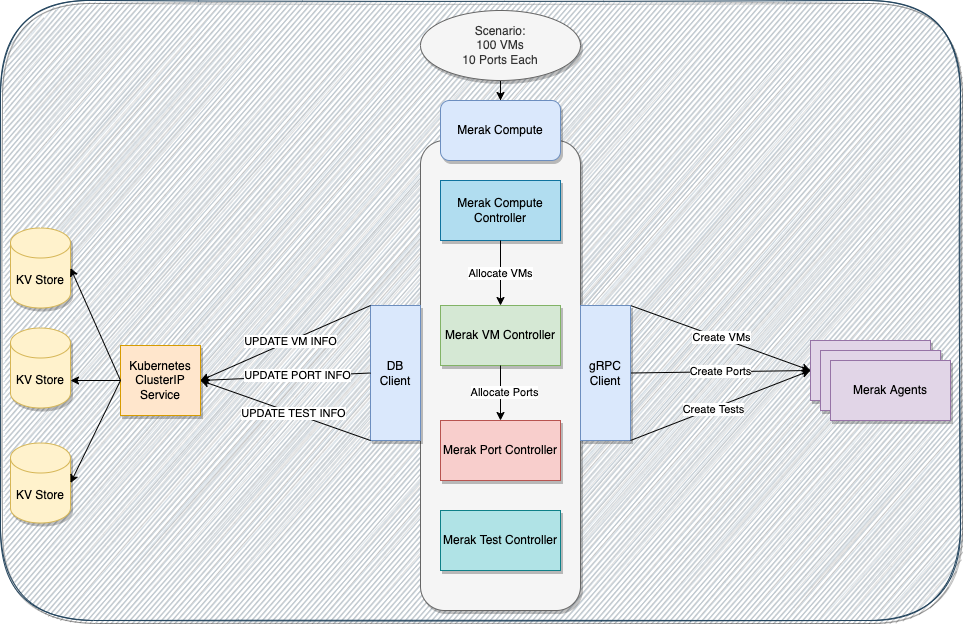

The diagram above was exported from draw.io. Its source (the exported page's mxGraphModel, read from the mxfile embedded in the PNG):
<mxGraphModel dx="1106" dy="815" grid="1" gridSize="10" guides="1" tooltips="1" connect="1" arrows="1" fold="1" page="1" pageScale="1" pageWidth="1000" pageHeight="1000" math="0" shadow="0">
  <root>
    <mxCell id="0" />
    <mxCell id="1" parent="0" />
    <mxCell id="GLz8vUpol3Yft3FvI9qI-12" value="" style="rounded=1;whiteSpace=wrap;html=1;sketch=1;glass=0;shadow=1;fillColor=#bac8d3;strokeColor=#23445d;" vertex="1" parent="1">
      <mxGeometry y="70" width="960" height="620" as="geometry" />
    </mxCell>
    <mxCell id="4yg89RcTU6mPl9Lgic_4-30" value="" style="rounded=1;whiteSpace=wrap;html=1;fillColor=#f5f5f5;strokeColor=#666666;fontColor=#333333;glass=0;shadow=1;sketch=0;" parent="1" vertex="1">
      <mxGeometry x="420" y="210" width="160" height="470" as="geometry" />
    </mxCell>
    <mxCell id="4yg89RcTU6mPl9Lgic_4-1" value="Merak Compute Controller" style="rounded=0;whiteSpace=wrap;html=1;fillColor=#b1ddf0;strokeColor=#10739e;shadow=1;" parent="1" vertex="1">
      <mxGeometry x="440" y="250" width="120" height="60" as="geometry" />
    </mxCell>
    <mxCell id="GLz8vUpol3Yft3FvI9qI-11" value="" style="edgeStyle=orthogonalEdgeStyle;rounded=0;orthogonalLoop=1;jettySize=auto;html=1;" edge="1" parent="1" source="4yg89RcTU6mPl9Lgic_4-2" target="4yg89RcTU6mPl9Lgic_4-31">
      <mxGeometry relative="1" as="geometry" />
    </mxCell>
    <mxCell id="4yg89RcTU6mPl9Lgic_4-2" value="Scenario:&lt;br&gt;100 VMs&lt;br&gt;10 Ports Each" style="ellipse;whiteSpace=wrap;html=1;fillColor=#f5f5f5;fontColor=#333333;strokeColor=#666666;shadow=1;" parent="1" vertex="1">
      <mxGeometry x="420" y="80" width="160" height="70" as="geometry" />
    </mxCell>
    <mxCell id="4yg89RcTU6mPl9Lgic_4-4" value="Merak VM Controller" style="rounded=0;whiteSpace=wrap;html=1;fillColor=#d5e8d4;strokeColor=#82b366;shadow=1;" parent="1" vertex="1">
      <mxGeometry x="440" y="375" width="120" height="60" as="geometry" />
    </mxCell>
    <mxCell id="4yg89RcTU6mPl9Lgic_4-5" value="KV Store" style="shape=cylinder3;whiteSpace=wrap;html=1;boundedLbl=1;backgroundOutline=1;size=15;fillColor=#fff2cc;strokeColor=#d6b656;shadow=1;" parent="1" vertex="1">
      <mxGeometry x="10" y="397.5" width="60" height="80" as="geometry" />
    </mxCell>
    <mxCell id="4yg89RcTU6mPl9Lgic_4-6" value="Merak Port Controller" style="rounded=0;whiteSpace=wrap;html=1;fillColor=#f8cecc;strokeColor=#b85450;shadow=1;" parent="1" vertex="1">
      <mxGeometry x="440" y="490" width="120" height="60" as="geometry" />
    </mxCell>
    <mxCell id="4yg89RcTU6mPl9Lgic_4-17" value="KV Store" style="shape=cylinder3;whiteSpace=wrap;html=1;boundedLbl=1;backgroundOutline=1;size=15;fillColor=#fff2cc;strokeColor=#d6b656;shadow=1;" parent="1" vertex="1">
      <mxGeometry x="10" y="297.5" width="60" height="80" as="geometry" />
    </mxCell>
    <mxCell id="4yg89RcTU6mPl9Lgic_4-18" value="KV Store" style="shape=cylinder3;whiteSpace=wrap;html=1;boundedLbl=1;backgroundOutline=1;size=15;fillColor=#fff2cc;strokeColor=#d6b656;shadow=1;" parent="1" vertex="1">
      <mxGeometry x="10" y="512.5" width="60" height="80" as="geometry" />
    </mxCell>
    <mxCell id="4yg89RcTU6mPl9Lgic_4-19" value="Kubernetes&lt;br&gt;ClusterIP Service" style="rounded=0;whiteSpace=wrap;html=1;fillColor=#ffe6cc;strokeColor=#d79b00;shadow=1;" parent="1" vertex="1">
      <mxGeometry x="120" y="415" width="80" height="70" as="geometry" />
    </mxCell>
    <mxCell id="4yg89RcTU6mPl9Lgic_4-20" value="" style="endArrow=classic;html=1;rounded=0;exitX=0;exitY=0.5;exitDx=0;exitDy=0;entryX=1;entryY=0.5;entryDx=0;entryDy=0;entryPerimeter=0;" parent="1" source="4yg89RcTU6mPl9Lgic_4-19" target="4yg89RcTU6mPl9Lgic_4-17" edge="1">
      <mxGeometry width="50" height="50" relative="1" as="geometry">
        <mxPoint x="750" y="430" as="sourcePoint" />
        <mxPoint x="800" y="380" as="targetPoint" />
      </mxGeometry>
    </mxCell>
    <mxCell id="4yg89RcTU6mPl9Lgic_4-21" value="" style="endArrow=classic;html=1;rounded=0;entryX=1;entryY=0;entryDx=0;entryDy=52.5;entryPerimeter=0;exitX=0;exitY=0.5;exitDx=0;exitDy=0;" parent="1" source="4yg89RcTU6mPl9Lgic_4-19" target="4yg89RcTU6mPl9Lgic_4-5" edge="1">
      <mxGeometry width="50" height="50" relative="1" as="geometry">
        <mxPoint x="750" y="430" as="sourcePoint" />
        <mxPoint x="800" y="380" as="targetPoint" />
      </mxGeometry>
    </mxCell>
    <mxCell id="4yg89RcTU6mPl9Lgic_4-22" value="" style="endArrow=classic;html=1;rounded=0;exitX=0;exitY=0.5;exitDx=0;exitDy=0;entryX=1;entryY=0.5;entryDx=0;entryDy=0;entryPerimeter=0;" parent="1" source="4yg89RcTU6mPl9Lgic_4-19" target="4yg89RcTU6mPl9Lgic_4-18" edge="1">
      <mxGeometry width="50" height="50" relative="1" as="geometry">
        <mxPoint x="750" y="430" as="sourcePoint" />
        <mxPoint x="800" y="380" as="targetPoint" />
      </mxGeometry>
    </mxCell>
    <mxCell id="4yg89RcTU6mPl9Lgic_4-27" value="Allocate VMs" style="endArrow=classic;html=1;rounded=0;exitX=0.5;exitY=1;exitDx=0;exitDy=0;entryX=0.5;entryY=0;entryDx=0;entryDy=0;" parent="1" source="4yg89RcTU6mPl9Lgic_4-1" target="4yg89RcTU6mPl9Lgic_4-4" edge="1">
      <mxGeometry width="50" height="50" relative="1" as="geometry">
        <mxPoint x="470" y="390" as="sourcePoint" />
        <mxPoint x="520" y="340" as="targetPoint" />
      </mxGeometry>
    </mxCell>
    <mxCell id="4yg89RcTU6mPl9Lgic_4-28" value="" style="endArrow=classic;html=1;rounded=0;exitX=0.5;exitY=1;exitDx=0;exitDy=0;entryX=0.5;entryY=0;entryDx=0;entryDy=0;" parent="1" source="4yg89RcTU6mPl9Lgic_4-4" target="4yg89RcTU6mPl9Lgic_4-6" edge="1">
      <mxGeometry width="50" height="50" relative="1" as="geometry">
        <mxPoint x="470" y="390" as="sourcePoint" />
        <mxPoint x="520" y="340" as="targetPoint" />
      </mxGeometry>
    </mxCell>
    <mxCell id="4yg89RcTU6mPl9Lgic_4-29" value="Allocate Ports" style="edgeLabel;html=1;align=center;verticalAlign=middle;resizable=0;points=[];" parent="4yg89RcTU6mPl9Lgic_4-28" vertex="1" connectable="0">
      <mxGeometry x="-0.0545" y="3" relative="1" as="geometry">
        <mxPoint as="offset" />
      </mxGeometry>
    </mxCell>
    <mxCell id="4yg89RcTU6mPl9Lgic_4-31" value="Merak Compute" style="rounded=1;whiteSpace=wrap;html=1;fillColor=#dae8fc;strokeColor=#6c8ebf;shadow=1;" parent="1" vertex="1">
      <mxGeometry x="440" y="170" width="120" height="60" as="geometry" />
    </mxCell>
    <mxCell id="4yg89RcTU6mPl9Lgic_4-36" value="" style="endArrow=classic;html=1;rounded=0;exitX=1;exitY=0;exitDx=0;exitDy=0;entryX=0;entryY=0.5;entryDx=0;entryDy=0;" parent="1" source="4yg89RcTU6mPl9Lgic_4-50" target="4yg89RcTU6mPl9Lgic_4-33" edge="1">
      <mxGeometry width="50" height="50" relative="1" as="geometry">
        <mxPoint x="450" y="430" as="sourcePoint" />
        <mxPoint x="750" y="405" as="targetPoint" />
      </mxGeometry>
    </mxCell>
    <mxCell id="4yg89RcTU6mPl9Lgic_4-38" value="Create VMs" style="edgeLabel;html=1;align=center;verticalAlign=middle;resizable=0;points=[];" parent="4yg89RcTU6mPl9Lgic_4-36" vertex="1" connectable="0">
      <mxGeometry y="1" relative="1" as="geometry">
        <mxPoint as="offset" />
      </mxGeometry>
    </mxCell>
    <mxCell id="4yg89RcTU6mPl9Lgic_4-37" value="" style="group;shadow=1;" parent="1" vertex="1" connectable="0">
      <mxGeometry x="810" y="410" width="140" height="80" as="geometry" />
    </mxCell>
    <mxCell id="4yg89RcTU6mPl9Lgic_4-33" value="Merak Agents" style="rounded=0;whiteSpace=wrap;html=1;fillColor=#e1d5e7;strokeColor=#9673a6;shadow=1;" parent="4yg89RcTU6mPl9Lgic_4-37" vertex="1">
      <mxGeometry width="120" height="60" as="geometry" />
    </mxCell>
    <mxCell id="4yg89RcTU6mPl9Lgic_4-34" value="Merak Agents" style="rounded=0;whiteSpace=wrap;html=1;fillColor=#e1d5e7;strokeColor=#9673a6;shadow=1;" parent="4yg89RcTU6mPl9Lgic_4-37" vertex="1">
      <mxGeometry x="10" y="10" width="120" height="60" as="geometry" />
    </mxCell>
    <mxCell id="4yg89RcTU6mPl9Lgic_4-35" value="Merak Agents" style="rounded=0;whiteSpace=wrap;html=1;fillColor=#e1d5e7;strokeColor=#9673a6;shadow=1;" parent="4yg89RcTU6mPl9Lgic_4-37" vertex="1">
      <mxGeometry x="20" y="20" width="120" height="60" as="geometry" />
    </mxCell>
    <mxCell id="4yg89RcTU6mPl9Lgic_4-40" value="" style="endArrow=classic;html=1;rounded=0;exitX=1;exitY=0.5;exitDx=0;exitDy=0;entryX=0;entryY=0.5;entryDx=0;entryDy=0;" parent="1" source="4yg89RcTU6mPl9Lgic_4-50" target="4yg89RcTU6mPl9Lgic_4-33" edge="1">
      <mxGeometry width="50" height="50" relative="1" as="geometry">
        <mxPoint x="450" y="430" as="sourcePoint" />
        <mxPoint x="800" y="400" as="targetPoint" />
      </mxGeometry>
    </mxCell>
    <mxCell id="4yg89RcTU6mPl9Lgic_4-41" value="Create Ports" style="edgeLabel;html=1;align=center;verticalAlign=middle;resizable=0;points=[];" parent="4yg89RcTU6mPl9Lgic_4-40" vertex="1" connectable="0">
      <mxGeometry x="-0.0033" y="1" relative="1" as="geometry">
        <mxPoint as="offset" />
      </mxGeometry>
    </mxCell>
    <mxCell id="4yg89RcTU6mPl9Lgic_4-50" value="gRPC Client" style="rounded=0;whiteSpace=wrap;html=1;fillColor=#dae8fc;strokeColor=#6c8ebf;shadow=1;" parent="1" vertex="1">
      <mxGeometry x="580" y="375" width="50" height="135" as="geometry" />
    </mxCell>
    <mxCell id="4yg89RcTU6mPl9Lgic_4-51" value="Merak Test Controller" style="whiteSpace=wrap;html=1;fillColor=#b0e3e6;strokeColor=#0e8088;rounded=0;shadow=1;" parent="1" vertex="1">
      <mxGeometry x="440" y="580" width="120" height="60" as="geometry" />
    </mxCell>
    <mxCell id="4yg89RcTU6mPl9Lgic_4-56" value="" style="endArrow=classic;html=1;rounded=0;exitX=1;exitY=1;exitDx=0;exitDy=0;entryX=0;entryY=0.5;entryDx=0;entryDy=0;" parent="1" source="4yg89RcTU6mPl9Lgic_4-50" target="4yg89RcTU6mPl9Lgic_4-33" edge="1">
      <mxGeometry width="50" height="50" relative="1" as="geometry">
        <mxPoint x="390" y="440" as="sourcePoint" />
        <mxPoint x="750" y="550" as="targetPoint" />
      </mxGeometry>
    </mxCell>
    <mxCell id="4yg89RcTU6mPl9Lgic_4-57" value="Create Tests" style="edgeLabel;html=1;align=center;verticalAlign=middle;resizable=0;points=[];" parent="4yg89RcTU6mPl9Lgic_4-56" vertex="1" connectable="0">
      <mxGeometry x="-0.0903" relative="1" as="geometry">
        <mxPoint as="offset" />
      </mxGeometry>
    </mxCell>
    <mxCell id="GLz8vUpol3Yft3FvI9qI-3" value="DB&lt;br&gt;Client" style="rounded=0;whiteSpace=wrap;html=1;fillColor=#dae8fc;strokeColor=#6c8ebf;shadow=1;" vertex="1" parent="1">
      <mxGeometry x="370" y="375" width="50" height="135" as="geometry" />
    </mxCell>
    <mxCell id="GLz8vUpol3Yft3FvI9qI-4" value="" style="endArrow=classic;html=1;rounded=0;exitX=0;exitY=0;exitDx=0;exitDy=0;entryX=1;entryY=0.5;entryDx=0;entryDy=0;" edge="1" parent="1" source="GLz8vUpol3Yft3FvI9qI-3" target="4yg89RcTU6mPl9Lgic_4-19">
      <mxGeometry width="50" height="50" relative="1" as="geometry">
        <mxPoint x="360" y="410" as="sourcePoint" />
        <mxPoint x="410" y="360" as="targetPoint" />
      </mxGeometry>
    </mxCell>
    <mxCell id="GLz8vUpol3Yft3FvI9qI-10" value="UPDATE VM INFO" style="edgeLabel;html=1;align=center;verticalAlign=middle;resizable=0;points=[];" vertex="1" connectable="0" parent="GLz8vUpol3Yft3FvI9qI-4">
      <mxGeometry x="-0.0558" relative="1" as="geometry">
        <mxPoint as="offset" />
      </mxGeometry>
    </mxCell>
    <mxCell id="GLz8vUpol3Yft3FvI9qI-5" value="" style="endArrow=classic;html=1;rounded=0;entryX=1;entryY=0.5;entryDx=0;entryDy=0;exitX=0;exitY=0.5;exitDx=0;exitDy=0;" edge="1" parent="1" source="GLz8vUpol3Yft3FvI9qI-3" target="4yg89RcTU6mPl9Lgic_4-19">
      <mxGeometry width="50" height="50" relative="1" as="geometry">
        <mxPoint x="360" y="410" as="sourcePoint" />
        <mxPoint x="410" y="360" as="targetPoint" />
      </mxGeometry>
    </mxCell>
    <mxCell id="GLz8vUpol3Yft3FvI9qI-9" value="UPDATE PORT INFO" style="edgeLabel;html=1;align=center;verticalAlign=middle;resizable=0;points=[];" vertex="1" connectable="0" parent="GLz8vUpol3Yft3FvI9qI-5">
      <mxGeometry x="-0.1275" y="-1" relative="1" as="geometry">
        <mxPoint as="offset" />
      </mxGeometry>
    </mxCell>
    <mxCell id="GLz8vUpol3Yft3FvI9qI-6" value="" style="endArrow=classic;html=1;rounded=0;entryX=1;entryY=0.5;entryDx=0;entryDy=0;exitX=0;exitY=1;exitDx=0;exitDy=0;" edge="1" parent="1" source="GLz8vUpol3Yft3FvI9qI-3" target="4yg89RcTU6mPl9Lgic_4-19">
      <mxGeometry width="50" height="50" relative="1" as="geometry">
        <mxPoint x="360" y="410" as="sourcePoint" />
        <mxPoint x="410" y="360" as="targetPoint" />
      </mxGeometry>
    </mxCell>
    <mxCell id="GLz8vUpol3Yft3FvI9qI-8" value="UPDATE TEST INFO" style="edgeLabel;html=1;align=center;verticalAlign=middle;resizable=0;points=[];" vertex="1" connectable="0" parent="GLz8vUpol3Yft3FvI9qI-6">
      <mxGeometry x="-0.0915" relative="1" as="geometry">
        <mxPoint as="offset" />
      </mxGeometry>
    </mxCell>
  </root>
</mxGraphModel>